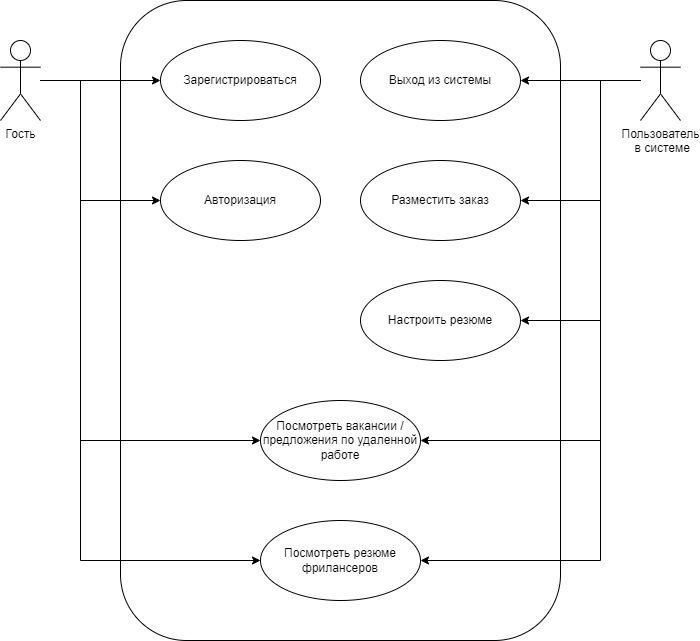

The diagram above was exported from draw.io. Its source (the exported page's mxGraphModel, read from the mxfile embedded in the PNG):
<mxGraphModel dx="1324" dy="628" grid="1" gridSize="10" guides="1" tooltips="1" connect="1" arrows="1" fold="1" page="1" pageScale="1" pageWidth="827" pageHeight="1169" math="0" shadow="0">
  <root>
    <mxCell id="0" />
    <mxCell id="1" parent="0" />
    <mxCell id="UYDXkx36P2GwxQZ26ARO-2" value="" style="rounded=1;whiteSpace=wrap;html=1;gradientColor=none;fillColor=none;" parent="1" vertex="1">
      <mxGeometry x="280" y="240" width="440" height="640" as="geometry" />
    </mxCell>
    <mxCell id="5c5C_KTqiRlW3zgl-nJI-8" style="edgeStyle=orthogonalEdgeStyle;rounded=0;orthogonalLoop=1;jettySize=auto;html=1;entryX=1;entryY=0.5;entryDx=0;entryDy=0;" edge="1" parent="1" source="UYDXkx36P2GwxQZ26ARO-3" target="5c5C_KTqiRlW3zgl-nJI-1">
      <mxGeometry relative="1" as="geometry" />
    </mxCell>
    <mxCell id="5c5C_KTqiRlW3zgl-nJI-9" style="edgeStyle=orthogonalEdgeStyle;rounded=0;orthogonalLoop=1;jettySize=auto;html=1;entryX=1;entryY=0.5;entryDx=0;entryDy=0;" edge="1" parent="1" source="UYDXkx36P2GwxQZ26ARO-3" target="UYDXkx36P2GwxQZ26ARO-15">
      <mxGeometry relative="1" as="geometry">
        <Array as="points">
          <mxPoint x="760" y="320" />
          <mxPoint x="760" y="440" />
        </Array>
      </mxGeometry>
    </mxCell>
    <mxCell id="5c5C_KTqiRlW3zgl-nJI-10" style="edgeStyle=orthogonalEdgeStyle;rounded=0;orthogonalLoop=1;jettySize=auto;html=1;entryX=1;entryY=0.5;entryDx=0;entryDy=0;" edge="1" parent="1" source="UYDXkx36P2GwxQZ26ARO-3" target="UYDXkx36P2GwxQZ26ARO-16">
      <mxGeometry relative="1" as="geometry">
        <Array as="points">
          <mxPoint x="760" y="320" />
          <mxPoint x="760" y="560" />
        </Array>
      </mxGeometry>
    </mxCell>
    <mxCell id="5c5C_KTqiRlW3zgl-nJI-11" style="edgeStyle=orthogonalEdgeStyle;rounded=0;orthogonalLoop=1;jettySize=auto;html=1;entryX=1;entryY=0.5;entryDx=0;entryDy=0;" edge="1" parent="1" source="UYDXkx36P2GwxQZ26ARO-3" target="UYDXkx36P2GwxQZ26ARO-14">
      <mxGeometry relative="1" as="geometry">
        <Array as="points">
          <mxPoint x="760" y="320" />
          <mxPoint x="760" y="800" />
        </Array>
      </mxGeometry>
    </mxCell>
    <mxCell id="5c5C_KTqiRlW3zgl-nJI-12" style="edgeStyle=orthogonalEdgeStyle;rounded=0;orthogonalLoop=1;jettySize=auto;html=1;entryX=1;entryY=0.5;entryDx=0;entryDy=0;" edge="1" parent="1" source="UYDXkx36P2GwxQZ26ARO-3" target="UYDXkx36P2GwxQZ26ARO-4">
      <mxGeometry relative="1" as="geometry">
        <Array as="points">
          <mxPoint x="760" y="320" />
          <mxPoint x="760" y="680" />
        </Array>
      </mxGeometry>
    </mxCell>
    <mxCell id="UYDXkx36P2GwxQZ26ARO-3" value="&lt;div&gt;&lt;div&gt;Пользователь&lt;/div&gt;&lt;div&gt;&amp;nbsp;в&amp;nbsp;&lt;span style=&quot;background-color: initial;&quot;&gt;системе&lt;/span&gt;&lt;/div&gt;&lt;/div&gt;" style="shape=umlActor;verticalLabelPosition=bottom;verticalAlign=top;html=1;outlineConnect=0;" parent="1" vertex="1">
      <mxGeometry x="800" y="280" width="40" height="80" as="geometry" />
    </mxCell>
    <mxCell id="UYDXkx36P2GwxQZ26ARO-4" value="Посмотреть вакансии / предложения по удаленной работе" style="ellipse;whiteSpace=wrap;html=1;" parent="1" vertex="1">
      <mxGeometry x="420" y="640" width="160" height="80" as="geometry" />
    </mxCell>
    <mxCell id="UYDXkx36P2GwxQZ26ARO-5" value="Зарегистрироваться" style="ellipse;whiteSpace=wrap;html=1;" parent="1" vertex="1">
      <mxGeometry x="320" y="280" width="160" height="80" as="geometry" />
    </mxCell>
    <mxCell id="UYDXkx36P2GwxQZ26ARO-6" value="Авторизация" style="ellipse;whiteSpace=wrap;html=1;" parent="1" vertex="1">
      <mxGeometry x="320" y="400" width="160" height="80" as="geometry" />
    </mxCell>
    <mxCell id="UYDXkx36P2GwxQZ26ARO-11" style="edgeStyle=orthogonalEdgeStyle;rounded=0;orthogonalLoop=1;jettySize=auto;html=1;" parent="1" source="UYDXkx36P2GwxQZ26ARO-7" target="UYDXkx36P2GwxQZ26ARO-5" edge="1">
      <mxGeometry relative="1" as="geometry" />
    </mxCell>
    <mxCell id="UYDXkx36P2GwxQZ26ARO-12" style="edgeStyle=orthogonalEdgeStyle;rounded=0;orthogonalLoop=1;jettySize=auto;html=1;entryX=0;entryY=0.5;entryDx=0;entryDy=0;" parent="1" source="UYDXkx36P2GwxQZ26ARO-7" target="UYDXkx36P2GwxQZ26ARO-6" edge="1">
      <mxGeometry relative="1" as="geometry">
        <Array as="points">
          <mxPoint x="240" y="320" />
          <mxPoint x="240" y="440" />
        </Array>
      </mxGeometry>
    </mxCell>
    <mxCell id="UYDXkx36P2GwxQZ26ARO-21" style="edgeStyle=orthogonalEdgeStyle;rounded=0;orthogonalLoop=1;jettySize=auto;html=1;entryX=0;entryY=0.5;entryDx=0;entryDy=0;" parent="1" source="UYDXkx36P2GwxQZ26ARO-7" target="UYDXkx36P2GwxQZ26ARO-4" edge="1">
      <mxGeometry relative="1" as="geometry">
        <Array as="points">
          <mxPoint x="240" y="320" />
          <mxPoint x="240" y="680" />
        </Array>
      </mxGeometry>
    </mxCell>
    <mxCell id="UYDXkx36P2GwxQZ26ARO-22" style="edgeStyle=orthogonalEdgeStyle;rounded=0;orthogonalLoop=1;jettySize=auto;html=1;entryX=0;entryY=0.5;entryDx=0;entryDy=0;" parent="1" source="UYDXkx36P2GwxQZ26ARO-7" target="UYDXkx36P2GwxQZ26ARO-14" edge="1">
      <mxGeometry relative="1" as="geometry">
        <Array as="points">
          <mxPoint x="240" y="320" />
          <mxPoint x="240" y="800" />
        </Array>
      </mxGeometry>
    </mxCell>
    <mxCell id="UYDXkx36P2GwxQZ26ARO-7" value="&lt;div&gt;&lt;div&gt;Гость&lt;/div&gt;&lt;/div&gt;&lt;div&gt;&lt;br&gt;&lt;/div&gt;" style="shape=umlActor;verticalLabelPosition=bottom;verticalAlign=top;html=1;outlineConnect=0;" parent="1" vertex="1">
      <mxGeometry x="160" y="280" width="40" height="80" as="geometry" />
    </mxCell>
    <mxCell id="UYDXkx36P2GwxQZ26ARO-14" value="Посмотреть резюме фрилансеров" style="ellipse;whiteSpace=wrap;html=1;" parent="1" vertex="1">
      <mxGeometry x="420" y="760" width="160" height="80" as="geometry" />
    </mxCell>
    <mxCell id="UYDXkx36P2GwxQZ26ARO-15" value="Разместить заказ" style="ellipse;whiteSpace=wrap;html=1;" parent="1" vertex="1">
      <mxGeometry x="520" y="400" width="160" height="80" as="geometry" />
    </mxCell>
    <mxCell id="UYDXkx36P2GwxQZ26ARO-16" value="Настроить резюме" style="ellipse;whiteSpace=wrap;html=1;" parent="1" vertex="1">
      <mxGeometry x="520" y="520" width="160" height="80" as="geometry" />
    </mxCell>
    <mxCell id="5c5C_KTqiRlW3zgl-nJI-1" value="Выход из системы" style="ellipse;whiteSpace=wrap;html=1;" vertex="1" parent="1">
      <mxGeometry x="520" y="280" width="160" height="80" as="geometry" />
    </mxCell>
  </root>
</mxGraphModel>